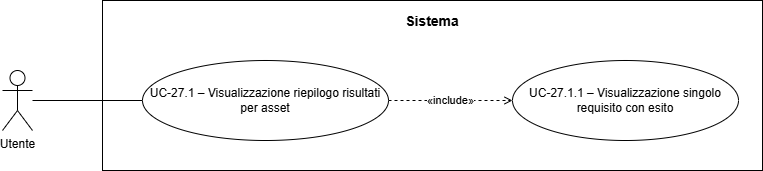

The diagram above was exported from draw.io. Its source (the exported page's mxGraphModel, read from the mxfile embedded in the PNG):
<mxGraphModel dx="1414" dy="751" grid="1" gridSize="10" guides="1" tooltips="1" connect="1" arrows="1" fold="1" page="1" pageScale="1" pageWidth="960" pageHeight="650" math="0" shadow="0">
  <root>
    <mxCell id="0" />
    <mxCell id="1" parent="0" />
    <mxCell id="sistema" parent="1" style="rounded=0;whiteSpace=wrap;html=1;fillColor=none;strokeColor=#000000;strokeWidth=1;align=center;verticalAlign=top;fontSize=14;spacingTop=6;fontStyle=0;" value="&lt;b&gt;Sistema&lt;/b&gt;" vertex="1">
      <mxGeometry height="170" width="660" x="130" y="140" as="geometry" />
    </mxCell>
    <mxCell id="actor" parent="1" style="shape=umlActor;verticalLabelPosition=bottom;verticalAlign=top;html=1;outlineConnect=0;" value="Utente" vertex="1">
      <mxGeometry height="60" width="30" x="30" y="210" as="geometry" />
    </mxCell>
    <mxCell id="main" parent="1" style="ellipse;whiteSpace=wrap;html=1;fillColor=#ffffff;strokeColor=#000000;strokeWidth=1;fontSize=12;" value="UC-27.1 – Visualizzazione riepilogo risultati per asset" vertex="1">
      <mxGeometry height="80" width="246" x="170" y="200" as="geometry" />
    </mxCell>
    <mxCell id="uc2711" parent="1" style="ellipse;whiteSpace=wrap;html=1;fillColor=#ffffff;strokeColor=#000000;strokeWidth=1;fontSize=12;" value="UC-27.1.1 – Visualizzazione singolo requisito con esito" vertex="1">
      <mxGeometry height="80" width="226" x="540" y="200" as="geometry" />
    </mxCell>
    <mxCell id="e0" edge="1" parent="1" source="actor" style="endArrow=none;html=1;strokeColor=#000000;strokeWidth=1;" target="main" value="">
      <mxGeometry relative="1" as="geometry" />
    </mxCell>
    <mxCell id="e1" edge="1" parent="1" source="main" style="dashed=1;endArrow=open;endFill=0;html=1;strokeColor=#000000;strokeWidth=1;fontSize=11;" target="uc2711" value="«include»">
      <mxGeometry relative="1" as="geometry" />
    </mxCell>
  </root>
</mxGraphModel>